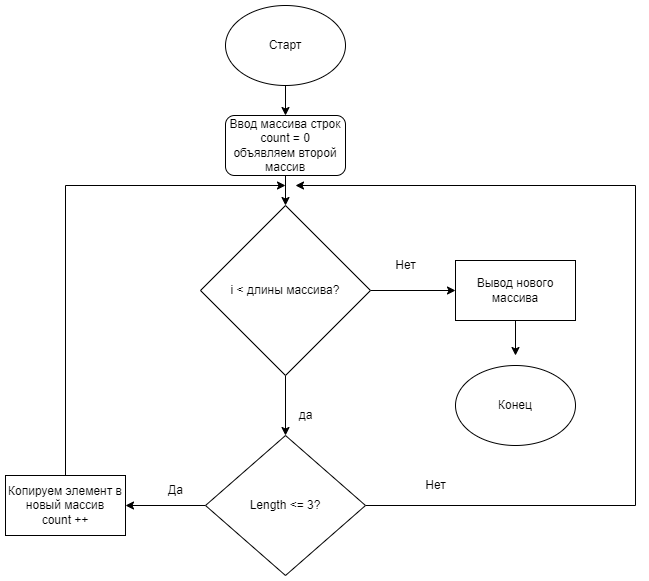

The diagram above was exported from draw.io. Its source (the exported page's mxGraphModel, read from the mxfile embedded in the PNG):
<mxGraphModel dx="1102" dy="865" grid="1" gridSize="10" guides="1" tooltips="1" connect="1" arrows="1" fold="1" page="1" pageScale="1" pageWidth="827" pageHeight="1169" math="0" shadow="0">
  <root>
    <mxCell id="0" />
    <mxCell id="1" parent="0" />
    <mxCell id="HHDNlK_riJep3qSmZgAy-5" value="" style="edgeStyle=orthogonalEdgeStyle;rounded=0;orthogonalLoop=1;jettySize=auto;html=1;" edge="1" parent="1" source="HHDNlK_riJep3qSmZgAy-1">
      <mxGeometry relative="1" as="geometry">
        <mxPoint x="380" y="200" as="targetPoint" />
      </mxGeometry>
    </mxCell>
    <mxCell id="HHDNlK_riJep3qSmZgAy-1" value="Ввод массива строк&lt;br&gt;count = 0&lt;br&gt;объявляем второй массив" style="rounded=1;whiteSpace=wrap;html=1;" vertex="1" parent="1">
      <mxGeometry x="320" y="110" width="120" height="60" as="geometry" />
    </mxCell>
    <mxCell id="HHDNlK_riJep3qSmZgAy-4" value="" style="edgeStyle=orthogonalEdgeStyle;rounded=0;orthogonalLoop=1;jettySize=auto;html=1;" edge="1" parent="1" source="HHDNlK_riJep3qSmZgAy-3" target="HHDNlK_riJep3qSmZgAy-1">
      <mxGeometry relative="1" as="geometry" />
    </mxCell>
    <mxCell id="HHDNlK_riJep3qSmZgAy-3" value="Старт" style="ellipse;whiteSpace=wrap;html=1;" vertex="1" parent="1">
      <mxGeometry x="320" width="120" height="80" as="geometry" />
    </mxCell>
    <mxCell id="HHDNlK_riJep3qSmZgAy-12" style="edgeStyle=orthogonalEdgeStyle;rounded=0;orthogonalLoop=1;jettySize=auto;html=1;exitX=0;exitY=0.5;exitDx=0;exitDy=0;entryX=1;entryY=0.5;entryDx=0;entryDy=0;" edge="1" parent="1" source="HHDNlK_riJep3qSmZgAy-6" target="HHDNlK_riJep3qSmZgAy-7">
      <mxGeometry relative="1" as="geometry" />
    </mxCell>
    <mxCell id="HHDNlK_riJep3qSmZgAy-20" style="edgeStyle=orthogonalEdgeStyle;rounded=0;orthogonalLoop=1;jettySize=auto;html=1;exitX=1;exitY=0.5;exitDx=0;exitDy=0;" edge="1" parent="1" source="HHDNlK_riJep3qSmZgAy-6">
      <mxGeometry relative="1" as="geometry">
        <mxPoint x="390" y="180" as="targetPoint" />
        <Array as="points">
          <mxPoint x="730" y="500" />
          <mxPoint x="730" y="180" />
        </Array>
      </mxGeometry>
    </mxCell>
    <mxCell id="HHDNlK_riJep3qSmZgAy-6" value="Length &amp;lt;= 3?" style="rhombus;whiteSpace=wrap;html=1;" vertex="1" parent="1">
      <mxGeometry x="300" y="430" width="160" height="140" as="geometry" />
    </mxCell>
    <mxCell id="HHDNlK_riJep3qSmZgAy-19" style="edgeStyle=orthogonalEdgeStyle;rounded=0;orthogonalLoop=1;jettySize=auto;html=1;" edge="1" parent="1" source="HHDNlK_riJep3qSmZgAy-7">
      <mxGeometry relative="1" as="geometry">
        <mxPoint x="380" y="180" as="targetPoint" />
        <Array as="points">
          <mxPoint x="160" y="180" />
        </Array>
      </mxGeometry>
    </mxCell>
    <mxCell id="HHDNlK_riJep3qSmZgAy-7" value="Копируем элемент в новый массив&lt;br&gt;count ++" style="rounded=0;whiteSpace=wrap;html=1;" vertex="1" parent="1">
      <mxGeometry x="100" y="470" width="120" height="60" as="geometry" />
    </mxCell>
    <mxCell id="HHDNlK_riJep3qSmZgAy-9" value="Да" style="text;html=1;align=center;verticalAlign=middle;resizable=0;points=[];autosize=1;strokeColor=none;fillColor=none;" vertex="1" parent="1">
      <mxGeometry x="250" y="470" width="40" height="30" as="geometry" />
    </mxCell>
    <mxCell id="HHDNlK_riJep3qSmZgAy-17" style="edgeStyle=orthogonalEdgeStyle;rounded=0;orthogonalLoop=1;jettySize=auto;html=1;exitX=0.5;exitY=1;exitDx=0;exitDy=0;entryX=0.5;entryY=0;entryDx=0;entryDy=0;" edge="1" parent="1" source="HHDNlK_riJep3qSmZgAy-15" target="HHDNlK_riJep3qSmZgAy-6">
      <mxGeometry relative="1" as="geometry" />
    </mxCell>
    <mxCell id="HHDNlK_riJep3qSmZgAy-23" style="edgeStyle=orthogonalEdgeStyle;rounded=0;orthogonalLoop=1;jettySize=auto;html=1;exitX=1;exitY=0.5;exitDx=0;exitDy=0;" edge="1" parent="1" source="HHDNlK_riJep3qSmZgAy-15" target="HHDNlK_riJep3qSmZgAy-22">
      <mxGeometry relative="1" as="geometry" />
    </mxCell>
    <mxCell id="HHDNlK_riJep3qSmZgAy-15" value="i &amp;lt; длины массива?" style="rhombus;whiteSpace=wrap;html=1;" vertex="1" parent="1">
      <mxGeometry x="295" y="200" width="170" height="170" as="geometry" />
    </mxCell>
    <mxCell id="HHDNlK_riJep3qSmZgAy-18" value="да" style="text;html=1;align=center;verticalAlign=middle;resizable=0;points=[];autosize=1;strokeColor=none;fillColor=none;" vertex="1" parent="1">
      <mxGeometry x="380" y="395" width="40" height="30" as="geometry" />
    </mxCell>
    <mxCell id="HHDNlK_riJep3qSmZgAy-21" value="Нет" style="text;html=1;align=center;verticalAlign=middle;resizable=0;points=[];autosize=1;strokeColor=none;fillColor=none;" vertex="1" parent="1">
      <mxGeometry x="510" y="465" width="40" height="30" as="geometry" />
    </mxCell>
    <mxCell id="HHDNlK_riJep3qSmZgAy-26" style="edgeStyle=orthogonalEdgeStyle;rounded=0;orthogonalLoop=1;jettySize=auto;html=1;exitX=0.5;exitY=1;exitDx=0;exitDy=0;" edge="1" parent="1" source="HHDNlK_riJep3qSmZgAy-22">
      <mxGeometry relative="1" as="geometry">
        <mxPoint x="610" y="350" as="targetPoint" />
      </mxGeometry>
    </mxCell>
    <mxCell id="HHDNlK_riJep3qSmZgAy-22" value="Вывод нового массива" style="rounded=0;whiteSpace=wrap;html=1;" vertex="1" parent="1">
      <mxGeometry x="550" y="255" width="120" height="60" as="geometry" />
    </mxCell>
    <mxCell id="HHDNlK_riJep3qSmZgAy-24" value="Нет" style="text;html=1;align=center;verticalAlign=middle;resizable=0;points=[];autosize=1;strokeColor=none;fillColor=none;" vertex="1" parent="1">
      <mxGeometry x="480" y="245" width="40" height="30" as="geometry" />
    </mxCell>
    <mxCell id="HHDNlK_riJep3qSmZgAy-25" value="Конец" style="ellipse;whiteSpace=wrap;html=1;" vertex="1" parent="1">
      <mxGeometry x="550" y="360" width="120" height="80" as="geometry" />
    </mxCell>
  </root>
</mxGraphModel>